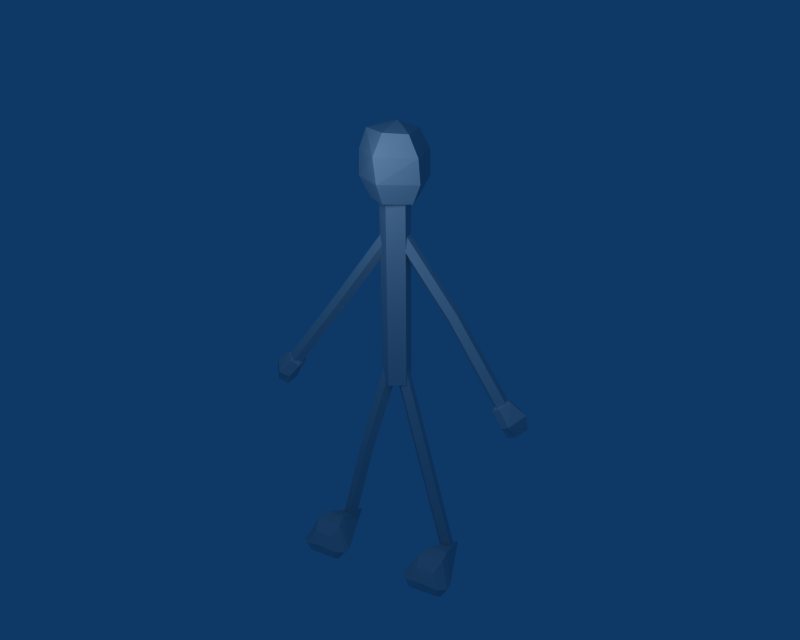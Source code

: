 # Source: palitoAnimado.blend  (saved by Blender 2.49.2; exported with 4.5.12 LTS)
import bpy
from mathutils import Matrix  # noqa: F401  (used for matrix-valued properties, if any)

bpy.ops.wm.read_factory_settings(use_empty=True)
scene = bpy.context.scene
scene.name = 'Scene'

# ---- collections
col_collection_1 = bpy.data.collections.new('Collection 1'); scene.collection.children.link(col_collection_1)

# ---- materials (node trees are filled in below, after node groups)
mat_material = bpy.data.materials.new('Material')
mat_material.alpha_threshold = 0.0
mat_material.roughness = 0.5
mat_material.line_color = (0.0, 0.0, 0.0, 1.0)

# ---- material node trees

# ---- world
world_world = bpy.data.worlds.new('World'); scene.world = world_world
world_world.color = (0.05656, 0.2208, 0.4)
world_world.use_sun_shadow = False
world_world.sun_shadow_jitter_overblur = 0.0
world_world.cycles.sampling_method = 'MANUAL'
world_world.cycles.sample_map_resolution = 256

# ---- cameras
cam_camera = bpy.data.cameras.new('Camera')
cam_camera.passepartout_alpha = 0.2
cam_camera.clip_end = 100.0
cam_camera.lens = 35.0
cam_camera.ortho_scale = 7.314
cam_camera.show_passepartout = False
cam_camera.show_safe_areas = True
cam_camera.dof.focus_distance = 0.0
cam_camera.dof.aperture_fstop = 128.0

# ---- lights
light_spot = bpy.data.lights.new('Spot', 'POINT')
light_spot.transmission_factor = 0.0
light_spot.cutoff_distance = 30.0
light_spot.energy = 100.0
light_spot.shadow_buffer_clip_start = 1.001
light_spot.shadow_soft_size = 1.0
light_spot.shadow_maximum_resolution = 0.006
light_spot.use_absolute_resolution = True
light_spot.cycles.use_multiple_importance_sampling = False

# ---- meshes
me_cone = bpy.data.meshes.new('Cone')
me_cone.from_pydata([(-0.1488, -0.1526, -0.3051), (0.1149, -0.4418, -0.133), (0.1145, -0.4381, 0.1342), (-0.1496, -0.1454, 0.3657), (-0.1654, 0.001554, 0.2536), (-0.165, -0.002085, -0.2147), (0.8411, -0.004782, 0.006805), (-0.2472, -0.1633, -0.3051), (-0.08962, -0.4666, -0.1589), (-0.09002, -0.463, 0.1849), (-0.248, -0.156, 0.3522), (-0.2638, -0.009079, 0.2536), (-0.2635, -0.01272, -0.2147), (-0.3583, -0.2143, -0.2086), (-0.2659, -0.3859, -0.1043), (-0.2658, -0.3869, 0.1423), (-0.3581, -0.2163, 0.267), (-0.3552, -0.09, 0.2112), (-0.3475, -0.08815, -0.1602), (-0.3666, -0.2382, -0.004276), (0.5851, -1.528, 0.3125), (0.6035, -1.499, 0.425), (0.4987, -1.486, 0.4768), (0.4156, -1.506, 0.3962), (0.469, -1.532, 0.2946), (0.5851, -0.07337, -0.05512), (0.6035, -0.04492, 0.05745), (0.4987, -0.03184, 0.1092), (0.4156, -0.05221, 0.0286), (0.469, -0.07788, -0.07295), (0.5144, -0.05605, 0.01344), (0.606, -2.946, 0.7909), (0.5876, -2.974, 0.6783), (0.4715, -2.979, 0.6605), (0.4182, -2.953, 0.7621), (0.5013, -2.933, 0.8426), (0.5169, -2.957, 0.7469), (0.6702, -2.712, 0.6743), (0.4392, -2.717, 0.6305), (0.3262, -2.718, 0.8366), (0.4873, -2.714, 1.008), (0.6999, -2.711, 0.9075), (0.7022, -5.171, 0.6823), (0.4712, -5.176, 0.6385), (0.3582, -5.177, 0.8446), (0.5193, -5.173, 1.016), (0.7319, -5.169, 0.9155), (0.5245, -2.715, 0.8113), (0.5566, -5.173, 0.8194), (0.5609, -4.708, 0.7198), (0.5496, -4.65, 0.8007), (0.463, -4.697, 0.7368), (0.5117, -4.759, 0.6495), (0.6284, -4.75, 0.6594), (0.6518, -4.683, 0.7528), (0.4955, -3.756, 0.091), (0.4113, -3.808, 0.02778), (0.463, -3.867, -0.06), (0.579, -3.851, -0.05104), (0.5991, -3.782, 0.04228), (0.4827, -2.788, -0.6733), (0.4626, -2.857, -0.7666), (0.3466, -2.873, -0.7756), (0.295, -2.814, -0.6878), (0.3791, -2.762, -0.6246), (0.3932, -2.819, -0.7056), (0.3829, -2.425, -0.9148), (0.5437, -2.447, -0.9496), (0.6041, -2.681, -0.8797), (0.5283, -2.846, -0.7439), (0.3819, -2.871, -0.658), (0.3791, -2.902, -0.8207), (0.3843, -2.761, -1.023), (0.3932, -2.572, -1.057), (0.2616, -2.5, -0.9528), (0.1853, -2.659, -0.8756), (0.2709, -2.83, -0.7165), (0.3097, -2.757, -0.6159), (0.2537, -2.574, -0.7676), (0.3005, -2.426, -0.8311), (0.506, -2.437, -0.8165), (0.5444, -2.59, -0.7536), (0.4921, -2.767, -0.6174), (0.6406, -6.108, 0.8162), (0.4, -6.012, 0.5514), (0.3888, -5.755, 0.4269), (0.4305, -5.437, 0.4234), (0.4788, -5.177, 0.5446), (0.5767, -5.077, 0.8314), (0.8214, -5.158, 0.6429), (0.9849, -5.405, 0.5606), (0.9698, -5.723, 0.5559), (0.8401, -5.992, 0.6306), (0.886, -5.996, 0.9874), (1.025, -5.73, 1.027), (1.006, -5.412, 1.032), (0.8343, -5.162, 0.9996), (0.4996, -5.185, 1.122), (0.4642, -5.448, 1.255), (0.4839, -5.767, 1.25), (0.5, -6.019, 1.157), (0.2803, -6.028, 0.8284), (0.1249, -5.782, 0.8709), (0.1416, -5.464, 0.8434), (0.2799, -5.194, 0.8406), (0.4959, -2.682, 2.227), (0.5482, -2.505, 2.363), (0.5098, -2.352, 2.426), (0.3043, -2.341, 2.44), (0.2575, -2.489, 2.377), (0.3135, -2.672, 2.225), (0.2747, -2.745, 2.326), (0.1891, -2.574, 2.485), (0.2654, -2.415, 2.562), (0.397, -2.486, 2.666), (0.3881, -2.676, 2.632), (0.3829, -2.817, 2.43), (0.3857, -2.785, 2.267), (0.5321, -2.76, 2.353), (0.6079, -2.596, 2.489), (0.5475, -2.362, 2.559), (0.3867, -2.34, 2.524), (0.3932, -2.719, 2.341), (0.4955, -3.656, 1.545), (0.4113, -3.708, 1.608), (0.463, -3.767, 1.696), (0.579, -3.751, 1.687), (0.5991, -3.682, 1.594), (0.3791, -2.662, 2.26), (0.295, -2.714, 2.324), (0.3466, -2.773, 2.411), (0.4626, -2.757, 2.402), (0.4827, -2.688, 2.309), (0.6518, -4.683, 0.8831), (0.6284, -4.75, 0.9765), (0.5117, -4.759, 0.9864), (0.463, -4.697, 0.8991), (0.5496, -4.65, 0.8352), (0.5609, -4.708, 0.916), (0.4897, -2.842, 0.7929), (0.4066, -2.862, 0.8735), (0.46, -2.888, 0.975), (0.5761, -2.884, 0.9572), (0.5945, -2.855, 0.8446), (0.4461, -1.536, 1.163), (0.363, -1.556, 1.243), (0.4163, -1.582, 1.345), (0.5324, -1.577, 1.327), (0.5508, -1.549, 1.215), (0.4617, -0.1057, 1.626), (0.4163, -0.1275, 1.713), (0.363, -0.1019, 1.611), (0.4461, -0.08149, 1.53), (0.5508, -0.09457, 1.582), (0.5324, -0.123, 1.695), (-0.3666, -0.2382, 1.64), (-0.3475, -0.08815, 1.796), (-0.3552, -0.09, 1.425), (-0.3581, -0.2163, 1.369), (-0.2658, -0.3869, 1.494), (-0.2659, -0.3859, 1.74), (-0.3583, -0.2143, 1.844), (-0.2635, -0.01272, 1.851), (-0.2638, -0.00908, 1.382), (-0.248, -0.156, 1.284), (-0.09002, -0.463, 1.451), (-0.08962, -0.4666, 1.795), (-0.2472, -0.1633, 1.941), (0.8411, -0.004782, 1.629), (-0.165, -0.002085, 1.851), (-0.1654, 0.001554, 1.382), (-0.1496, -0.1454, 1.27), (0.1145, -0.4381, 1.502), (0.1149, -0.4418, 1.769), (-0.1488, -0.1526, 1.941), (0.5058, -2.862, 0.8835)], [], [(1, 0, 6), (6, 2, 1), (6, 3, 2), (6, 4, 3), (6, 5, 4), (6, 0, 5), (13, 14, 19), (13, 19, 18), (17, 18, 19), (16, 17, 19), (15, 16, 19), (14, 15, 19), (30, 26, 25), (30, 27, 26), (30, 28, 27), (30, 29, 28), (30, 25, 29), (36, 32, 31), (36, 33, 32), (36, 34, 33), (36, 35, 34), (36, 31, 35), (22, 35, 31), (22, 31, 21), (23, 34, 35), (23, 35, 22), (24, 33, 34), (24, 34, 23), (20, 32, 24), (32, 33, 24), (21, 31, 32), (21, 32, 20), (24, 29, 25), (24, 25, 20), (23, 28, 29), (23, 29, 24), (22, 27, 28), (22, 28, 23), (21, 26, 27), (21, 27, 22), (20, 25, 26), (20, 26, 21), (12, 7, 18), (7, 13, 18), (11, 12, 18), (11, 18, 17), (10, 11, 17), (10, 17, 16), (9, 10, 15), (10, 16, 15), (8, 9, 14), (9, 15, 14), (7, 8, 14), (7, 14, 13), (5, 0, 7), (5, 7, 12), (4, 5, 12), (4, 12, 11), (3, 4, 10), (4, 11, 10), (2, 3, 9), (3, 10, 9), (1, 2, 8), (2, 9, 8), (0, 1, 8), (0, 8, 7), (47, 37, 38), (48, 43, 42), (47, 38, 39), (48, 44, 43), (47, 39, 40), (48, 45, 44), (47, 40, 41), (48, 46, 45), (47, 41, 37), (48, 42, 46), (59, 53, 58), (59, 54, 53), (53, 52, 57), (58, 53, 57), (57, 51, 56), (57, 52, 51), (56, 50, 55), (56, 51, 50), (55, 54, 59), (55, 50, 54), (49, 54, 50), (49, 50, 51), (49, 51, 52), (49, 52, 53), (49, 53, 54), (41, 46, 37), (46, 42, 37), (40, 45, 41), (45, 46, 41), (39, 44, 45), (39, 45, 40), (38, 43, 44), (38, 44, 39), (37, 42, 38), (42, 43, 38), (65, 60, 61), (65, 61, 62), (65, 62, 63), (65, 63, 64), (65, 64, 60), (64, 55, 59), (64, 59, 60), (63, 56, 55), (63, 55, 64), (62, 57, 56), (62, 56, 63), (61, 58, 62), (58, 57, 62), (60, 59, 58), (60, 58, 61), (70, 71, 69), (67, 73, 66), (73, 74, 66), (70, 76, 71), (70, 77, 76), (74, 79, 66), (79, 80, 66), (70, 82, 77), (70, 69, 82), (80, 67, 66), (88, 89, 87), (84, 92, 83), (92, 93, 83), (88, 96, 89), (88, 97, 96), (93, 100, 83), (100, 101, 83), (88, 104, 97), (88, 87, 104), (101, 84, 83), (81, 68, 67), (81, 67, 80), (82, 69, 81), (69, 68, 81), (77, 82, 81), (77, 81, 78), (78, 81, 80), (78, 80, 79), (75, 78, 74), (78, 79, 74), (76, 77, 78), (76, 78, 75), (71, 76, 75), (71, 75, 72), (72, 75, 73), (75, 74, 73), (68, 72, 73), (68, 73, 67), (69, 71, 68), (71, 72, 68), (102, 85, 84), (102, 84, 101), (103, 86, 85), (103, 85, 102), (104, 87, 86), (104, 86, 103), (97, 104, 103), (97, 103, 98), (98, 103, 102), (98, 102, 99), (99, 102, 100), (102, 101, 100), (94, 99, 100), (94, 100, 93), (95, 98, 99), (95, 99, 94), (96, 97, 95), (97, 98, 95), (89, 96, 95), (89, 95, 90), (90, 95, 91), (95, 94, 91), (91, 94, 92), (94, 93, 92), (85, 91, 84), (91, 92, 84), (86, 90, 85), (90, 91, 85), (87, 89, 90), (87, 90, 86), (116, 115, 119), (118, 116, 119), (119, 114, 120), (119, 115, 114), (112, 113, 114), (115, 112, 114), (116, 112, 115), (116, 111, 112), (111, 109, 112), (111, 110, 109), (109, 108, 113), (112, 109, 113), (109, 107, 108), (109, 106, 107), (110, 106, 109), (110, 105, 106), (118, 119, 106), (105, 118, 106), (106, 120, 107), (106, 119, 120), (107, 120, 121), (117, 118, 105), (117, 105, 110), (108, 107, 121), (113, 108, 121), (117, 110, 111), (117, 111, 116), (114, 113, 121), (120, 114, 121), (117, 116, 118), (132, 126, 131), (132, 127, 126), (126, 125, 130), (131, 126, 130), (130, 124, 129), (130, 125, 124), (129, 123, 128), (129, 124, 123), (128, 127, 132), (128, 123, 127), (122, 128, 132), (122, 129, 128), (122, 130, 129), (122, 131, 130), (122, 132, 131), (138, 134, 133), (138, 135, 134), (138, 136, 135), (138, 137, 136), (138, 133, 137), (123, 137, 133), (123, 133, 127), (124, 136, 137), (124, 137, 123), (125, 135, 136), (125, 136, 124), (126, 134, 125), (134, 135, 125), (127, 133, 134), (127, 134, 126), (174, 166, 167), (174, 173, 166), (172, 165, 166), (173, 172, 166), (171, 164, 165), (172, 171, 165), (170, 163, 164), (171, 170, 164), (170, 162, 163), (170, 169, 162), (169, 167, 162), (169, 174, 167), (167, 160, 161), (167, 166, 160), (165, 159, 160), (166, 165, 160), (164, 158, 159), (165, 164, 159), (164, 157, 158), (164, 163, 157), (163, 156, 157), (163, 162, 156), (167, 161, 156), (162, 167, 156), (147, 153, 148), (147, 154, 153), (148, 152, 144), (148, 153, 152), (144, 151, 145), (144, 152, 151), (145, 150, 146), (145, 151, 150), (146, 154, 147), (146, 150, 154), (148, 142, 147), (148, 143, 142), (142, 141, 146), (147, 142, 146), (146, 140, 145), (146, 141, 140), (145, 139, 144), (145, 140, 139), (144, 143, 148), (144, 139, 143), (149, 154, 150), (149, 150, 151), (149, 151, 152), (149, 152, 153), (149, 153, 154), (160, 159, 155), (159, 158, 155), (158, 157, 155), (157, 156, 155), (161, 155, 156), (161, 160, 155), (168, 174, 169), (168, 169, 170), (168, 170, 171), (168, 171, 172), (168, 172, 173), (173, 174, 168), (140, 141, 175), (139, 140, 175), (139, 175, 143), (142, 143, 175), (141, 142, 175)])
_uv = me_cone.uv_layers.new(name='UVTex')
_uv.uv.foreach_set('vector', [0.1926, 0.3868, 0.1869, 0.3805, 0.2073, 0.3855, 0.2073, 0.3855, 0.1934, 0.3908, 0.1926, 0.3868, 0.2073, 0.3855, 0.1912, 0.3995, 0.1934, 0.3908, 0.1936, 0.3545, 0.1787, 0.3542, 0.1777, 0.3514, 0.1936, 0.3545, 0.1799, 0.3601, 0.1787, 0.3542, 0.1936, 0.3545, 0.1801, 0.3628, 0.1799, 0.3601, 0.1823, 0.385, 0.1863, 0.3883, 0.1823, 0.3908, 0.1757, 0.3617, 0.174, 0.3586, 0.177, 0.36, 0.1759, 0.3552, 0.177, 0.36, 0.174, 0.3586, 0.174, 0.3541, 0.1759, 0.3552, 0.174, 0.3586, 0.1873, 0.3926, 0.1854, 0.3974, 0.1823, 0.3908, 0.1863, 0.3883, 0.1873, 0.3926, 0.1823, 0.3908, 0.1803, 0.3997, 0.1822, 0.399, 0.1815, 0.4013, 0.1803, 0.3997, 0.1803, 0.3976, 0.1822, 0.399, 0.1803, 0.3997, 0.1783, 0.399, 0.1803, 0.3976, 0.1803, 0.3997, 0.179, 0.4013, 0.1783, 0.399, 0.1803, 0.3997, 0.1815, 0.4013, 0.179, 0.4013, 0.2543, 0.3394, 0.2543, 0.3373, 0.2563, 0.3388, 0.2543, 0.3394, 0.2523, 0.3388, 0.2543, 0.3373, 0.2543, 0.3394, 0.2531, 0.3411, 0.2523, 0.3388, 0.2543, 0.3394, 0.2555, 0.3411, 0.2531, 0.3411, 0.2543, 0.3394, 0.2563, 0.3388, 0.2555, 0.3411, 0.2369, 0.3918, 0.2077, 0.3918, 0.2079, 0.388, 0.2369, 0.3918, 0.2079, 0.388, 0.2371, 0.388, 0.2367, 0.3956, 0.2075, 0.3956, 0.2077, 0.3918, 0.2367, 0.3956, 0.2077, 0.3918, 0.2369, 0.3918, 0.2365, 0.3994, 0.2073, 0.3994, 0.2075, 0.3956, 0.2365, 0.3994, 0.2075, 0.3956, 0.2367, 0.3956, 0.2373, 0.3841, 0.2081, 0.3841, 0.2372, 0.3803, 0.2081, 0.3841, 0.2079, 0.3803, 0.2372, 0.3803, 0.2371, 0.388, 0.2079, 0.388, 0.2081, 0.3841, 0.2371, 0.388, 0.2081, 0.3841, 0.2373, 0.3841, 0.1773, 0.3609, 0.2073, 0.3609, 0.2071, 0.3648, 0.1773, 0.3609, 0.2071, 0.3648, 0.1771, 0.3648, 0.1765, 0.3765, 0.2065, 0.3765, 0.2062, 0.3805, 0.1765, 0.3765, 0.2062, 0.3805, 0.1763, 0.3805, 0.1767, 0.3726, 0.2067, 0.3726, 0.2065, 0.3765, 0.1767, 0.3726, 0.2065, 0.3765, 0.1765, 0.3765, 0.1769, 0.3687, 0.2069, 0.3687, 0.2067, 0.3726, 0.1769, 0.3687, 0.2067, 0.3726, 0.1767, 0.3726, 0.1771, 0.3648, 0.2071, 0.3648, 0.2069, 0.3687, 0.1771, 0.3648, 0.2069, 0.3687, 0.1769, 0.3687, 0.1786, 0.3601, 0.1783, 0.3628, 0.177, 0.36, 0.1783, 0.3628, 0.1757, 0.3617, 0.177, 0.36, 0.1774, 0.3546, 0.1786, 0.3601, 0.177, 0.36, 0.1774, 0.3546, 0.177, 0.36, 0.1759, 0.3552, 0.1761, 0.3522, 0.1774, 0.3546, 0.1759, 0.3552, 0.1761, 0.3522, 0.1759, 0.3552, 0.174, 0.3541, 0.1904, 0.392, 0.1887, 0.3997, 0.1873, 0.3926, 0.1887, 0.3997, 0.1854, 0.3974, 0.1873, 0.3926, 0.1896, 0.3873, 0.1904, 0.392, 0.1863, 0.3883, 0.1904, 0.392, 0.1873, 0.3926, 0.1863, 0.3883, 0.1844, 0.3813, 0.1896, 0.3873, 0.1863, 0.3883, 0.1844, 0.3813, 0.1863, 0.3883, 0.1823, 0.385, 0.1799, 0.3601, 0.1801, 0.3628, 0.1783, 0.3628, 0.1799, 0.3601, 0.1783, 0.3628, 0.1786, 0.3601, 0.1787, 0.3542, 0.1799, 0.3601, 0.1786, 0.3601, 0.1787, 0.3542, 0.1786, 0.3601, 0.1774, 0.3546, 0.1777, 0.3514, 0.1787, 0.3542, 0.1761, 0.3522, 0.1787, 0.3542, 0.1774, 0.3546, 0.1761, 0.3522, 0.1934, 0.3908, 0.1912, 0.3995, 0.1904, 0.392, 0.1912, 0.3995, 0.1887, 0.3997, 0.1904, 0.392, 0.1926, 0.3868, 0.1934, 0.3908, 0.1896, 0.3873, 0.1934, 0.3908, 0.1904, 0.392, 0.1896, 0.3873, 0.1869, 0.3805, 0.1926, 0.3868, 0.1896, 0.3873, 0.1869, 0.3805, 0.1896, 0.3873, 0.1844, 0.3813, 0.2738, 0.3562, 0.2725, 0.3522, 0.2772, 0.3538, 0.273, 0.3466, 0.2696, 0.3441, 0.2743, 0.3426, 0.2738, 0.3562, 0.2772, 0.3538, 0.2772, 0.3587, 0.273, 0.3466, 0.2696, 0.3491, 0.2696, 0.3441, 0.2738, 0.3562, 0.2772, 0.3587, 0.2725, 0.3602, 0.273, 0.3466, 0.2743, 0.3506, 0.2696, 0.3491, 0.2738, 0.3562, 0.2725, 0.3602, 0.2696, 0.3562, 0.273, 0.3466, 0.2772, 0.3466, 0.2743, 0.3506, 0.2738, 0.3562, 0.2696, 0.3562, 0.2725, 0.3522, 0.273, 0.3466, 0.2743, 0.3426, 0.2772, 0.3466, 0.2071, 0.4215, 0.184, 0.4184, 0.2073, 0.4184, 0.2071, 0.4215, 0.1838, 0.4215, 0.184, 0.4184, 0.184, 0.4184, 0.184, 0.4154, 0.2072, 0.4154, 0.2073, 0.4184, 0.184, 0.4184, 0.2072, 0.4154, 0.2069, 0.4306, 0.1838, 0.4275, 0.2068, 0.4275, 0.2069, 0.4306, 0.1838, 0.4306, 0.1838, 0.4275, 0.2068, 0.4275, 0.1837, 0.4245, 0.2069, 0.4245, 0.2068, 0.4275, 0.1838, 0.4275, 0.1837, 0.4245, 0.2069, 0.4245, 0.1838, 0.4215, 0.2071, 0.4215, 0.2069, 0.4245, 0.1837, 0.4245, 0.1838, 0.4215, 0.2583, 0.3394, 0.2603, 0.3388, 0.2595, 0.3411, 0.2583, 0.3394, 0.2595, 0.3411, 0.2571, 0.3411, 0.2583, 0.3394, 0.2571, 0.3411, 0.2563, 0.3388, 0.2583, 0.3394, 0.2563, 0.3388, 0.2583, 0.3373, 0.2583, 0.3394, 0.2583, 0.3373, 0.2603, 0.3388, 0.2246, 0.3483, 0.1767, 0.3483, 0.2244, 0.3421, 0.1767, 0.3483, 0.1765, 0.3421, 0.2244, 0.3421, 0.2248, 0.3546, 0.1769, 0.3546, 0.2246, 0.3483, 0.1769, 0.3546, 0.1767, 0.3483, 0.2246, 0.3483, 0.2245, 0.3609, 0.1766, 0.3609, 0.1769, 0.3546, 0.2245, 0.3609, 0.1769, 0.3546, 0.2248, 0.3546, 0.2242, 0.3358, 0.1763, 0.3358, 0.1765, 0.3295, 0.2242, 0.3358, 0.1765, 0.3295, 0.2244, 0.3295, 0.2244, 0.3421, 0.1765, 0.3421, 0.2242, 0.3358, 0.1765, 0.3421, 0.1763, 0.3358, 0.2242, 0.3358, 0.2115, 0.3374, 0.2127, 0.3358, 0.2134, 0.3381, 0.2115, 0.3374, 0.2134, 0.3381, 0.2115, 0.3395, 0.2115, 0.3374, 0.2115, 0.3395, 0.2096, 0.3381, 0.2115, 0.3374, 0.2096, 0.3381, 0.2103, 0.3358, 0.2115, 0.3374, 0.2103, 0.3358, 0.2127, 0.3358, 0.2633, 0.3428, 0.2633, 0.367, 0.2601, 0.367, 0.2633, 0.3428, 0.2601, 0.367, 0.2601, 0.3428, 0.2665, 0.3429, 0.2665, 0.3671, 0.2633, 0.367, 0.2665, 0.3429, 0.2633, 0.367, 0.2633, 0.3428, 0.2696, 0.343, 0.2696, 0.3672, 0.2665, 0.3671, 0.2696, 0.343, 0.2665, 0.3671, 0.2665, 0.3429, 0.2569, 0.3426, 0.2569, 0.3668, 0.2537, 0.3427, 0.2569, 0.3668, 0.2537, 0.3669, 0.2537, 0.3427, 0.2601, 0.3428, 0.2601, 0.367, 0.2569, 0.3668, 0.2601, 0.3428, 0.2569, 0.3668, 0.2569, 0.3426, 0.2498, 0.3402, 0.2488, 0.3373, 0.2523, 0.3384, 0.1822, 0.3834, 0.1786, 0.3864, 0.1791, 0.3822, 0.1786, 0.3864, 0.1763, 0.3833, 0.1791, 0.3822, 0.2498, 0.3402, 0.2473, 0.3404, 0.2488, 0.3373, 0.2498, 0.3402, 0.2488, 0.3427, 0.2473, 0.3404, 0.1763, 0.3833, 0.1775, 0.3805, 0.1791, 0.3822, 0.1775, 0.3805, 0.1817, 0.3805, 0.1791, 0.3822, 0.2498, 0.3402, 0.2523, 0.3416, 0.2488, 0.3427, 0.2498, 0.3402, 0.2523, 0.3384, 0.2523, 0.3416, 0.1817, 0.3805, 0.1822, 0.3834, 0.1791, 0.3822, 0.2537, 0.3585, 0.249, 0.3549, 0.2537, 0.3506, 0.237, 0.3434, 0.239, 0.3519, 0.2331, 0.3522, 0.239, 0.3519, 0.2379, 0.3562, 0.2331, 0.3522, 0.2537, 0.3585, 0.2479, 0.359, 0.249, 0.3549, 0.2537, 0.3585, 0.2496, 0.3652, 0.2479, 0.359, 0.2379, 0.3562, 0.2325, 0.3619, 0.2331, 0.3522, 0.3162, 0.4118, 0.3461, 0.4048, 0.3438, 0.4338, 0.3465, 0.3238, 0.3472, 0.3481, 0.3209, 0.3385, 0.3465, 0.3238, 0.3716, 0.3375, 0.3472, 0.3481, 0.3461, 0.4048, 0.3697, 0.4109, 0.3438, 0.4338, 0.2782, 0.3634, 0.2762, 0.3634, 0.2769, 0.3602, 0.2782, 0.3634, 0.2769, 0.3602, 0.2787, 0.361, 0.2784, 0.3665, 0.2762, 0.3663, 0.2782, 0.3634, 0.2762, 0.3663, 0.2762, 0.3634, 0.2782, 0.3634, 0.2811, 0.3668, 0.2784, 0.3665, 0.2782, 0.3634, 0.2811, 0.3668, 0.2782, 0.3634, 0.2823, 0.3634, 0.2823, 0.3634, 0.2782, 0.3634, 0.2787, 0.361, 0.2823, 0.3634, 0.2787, 0.361, 0.2818, 0.361, 0.2845, 0.3638, 0.2823, 0.3634, 0.284, 0.3611, 0.2823, 0.3634, 0.2818, 0.361, 0.284, 0.3611, 0.283, 0.3672, 0.2811, 0.3668, 0.2823, 0.3634, 0.283, 0.3672, 0.2823, 0.3634, 0.2845, 0.3638, 0.2735, 0.3667, 0.2708, 0.3672, 0.2696, 0.3634, 0.2735, 0.3667, 0.2696, 0.3634, 0.2733, 0.3633, 0.2733, 0.3633, 0.2696, 0.3634, 0.2734, 0.3606, 0.2696, 0.3634, 0.2705, 0.3604, 0.2734, 0.3606, 0.2762, 0.3634, 0.2733, 0.3633, 0.2734, 0.3606, 0.2762, 0.3634, 0.2734, 0.3606, 0.2769, 0.3602, 0.2762, 0.3663, 0.2735, 0.3667, 0.2762, 0.3634, 0.2735, 0.3667, 0.2733, 0.3633, 0.2762, 0.3634, 0.3446, 0.3867, 0.383, 0.3885, 0.3697, 0.4109, 0.3446, 0.3867, 0.3697, 0.4109, 0.3461, 0.4048, 0.3469, 0.3674, 0.3841, 0.3598, 0.383, 0.3885, 0.3469, 0.3674, 0.383, 0.3885, 0.3446, 0.3867, 0.3472, 0.3481, 0.3716, 0.3375, 0.3841, 0.3598, 0.3472, 0.3481, 0.3841, 0.3598, 0.3469, 0.3674, 0.3209, 0.3385, 0.3472, 0.3481, 0.3469, 0.3674, 0.3209, 0.3385, 0.3469, 0.3674, 0.3086, 0.3618, 0.3086, 0.3618, 0.3469, 0.3674, 0.3446, 0.3867, 0.3086, 0.3618, 0.3446, 0.3867, 0.3077, 0.3897, 0.3077, 0.3897, 0.3446, 0.3867, 0.3162, 0.4118, 0.3446, 0.3867, 0.3461, 0.4048, 0.3162, 0.4118, 0.2412, 0.3572, 0.2371, 0.3657, 0.2325, 0.3619, 0.2412, 0.3572, 0.2325, 0.3619, 0.2379, 0.3562, 0.2445, 0.3582, 0.2436, 0.3672, 0.2371, 0.3657, 0.2445, 0.3582, 0.2371, 0.3657, 0.2412, 0.3572, 0.2479, 0.359, 0.2496, 0.3652, 0.2445, 0.3582, 0.2496, 0.3652, 0.2436, 0.3672, 0.2445, 0.3582, 0.249, 0.3549, 0.2479, 0.359, 0.2445, 0.3582, 0.249, 0.3549, 0.2445, 0.3582, 0.2458, 0.3536, 0.2458, 0.3536, 0.2445, 0.3582, 0.2426, 0.3527, 0.2445, 0.3582, 0.2412, 0.3572, 0.2426, 0.3527, 0.2426, 0.3527, 0.2412, 0.3572, 0.239, 0.3519, 0.2412, 0.3572, 0.2379, 0.3562, 0.239, 0.3519, 0.2435, 0.3427, 0.2426, 0.3527, 0.237, 0.3434, 0.2426, 0.3527, 0.239, 0.3519, 0.237, 0.3434, 0.2496, 0.3458, 0.2458, 0.3536, 0.2435, 0.3427, 0.2458, 0.3536, 0.2426, 0.3527, 0.2435, 0.3427, 0.2537, 0.3506, 0.249, 0.3549, 0.2458, 0.3536, 0.2537, 0.3506, 0.2458, 0.3536, 0.2496, 0.3458, 0.2363, 0.3422, 0.2361, 0.3388, 0.239, 0.3389, 0.239, 0.3418, 0.2363, 0.3422, 0.239, 0.3389, 0.239, 0.3389, 0.2362, 0.3361, 0.2397, 0.3356, 0.239, 0.3389, 0.2361, 0.3388, 0.2362, 0.3361, 0.2325, 0.3389, 0.2333, 0.3359, 0.2362, 0.3361, 0.2361, 0.3388, 0.2325, 0.3389, 0.2362, 0.3361, 0.2363, 0.3422, 0.2325, 0.3389, 0.2361, 0.3388, 0.2363, 0.3422, 0.2337, 0.3427, 0.2325, 0.3389, 0.2458, 0.3427, 0.2451, 0.3389, 0.2473, 0.3393, 0.2458, 0.3427, 0.2439, 0.3423, 0.2451, 0.3389, 0.2451, 0.3389, 0.2446, 0.3365, 0.2468, 0.3365, 0.2473, 0.3393, 0.2451, 0.3389, 0.2468, 0.3365, 0.2451, 0.3389, 0.2416, 0.3365, 0.2446, 0.3365, 0.2451, 0.3389, 0.2411, 0.3388, 0.2416, 0.3365, 0.2439, 0.3423, 0.2411, 0.3388, 0.2451, 0.3389, 0.2439, 0.3423, 0.2413, 0.342, 0.2411, 0.3388, 0.239, 0.3418, 0.239, 0.3389, 0.2411, 0.3388, 0.2413, 0.342, 0.239, 0.3418, 0.2411, 0.3388, 0.2411, 0.3388, 0.2397, 0.3356, 0.2416, 0.3365, 0.2411, 0.3388, 0.239, 0.3389, 0.2397, 0.3356, 0.1817, 0.3864, 0.1822, 0.3893, 0.1791, 0.3881, 0.1797, 0.3952, 0.1822, 0.3933, 0.1822, 0.3965, 0.1797, 0.3952, 0.1822, 0.3965, 0.1787, 0.3976, 0.1775, 0.3864, 0.1817, 0.3864, 0.1791, 0.3881, 0.1763, 0.3892, 0.1775, 0.3864, 0.1791, 0.3881, 0.1797, 0.3952, 0.1787, 0.3976, 0.1772, 0.3953, 0.1797, 0.3952, 0.1772, 0.3953, 0.1787, 0.3923, 0.1786, 0.3923, 0.1763, 0.3892, 0.1791, 0.3881, 0.1822, 0.3893, 0.1786, 0.3923, 0.1791, 0.3881, 0.1797, 0.3952, 0.1787, 0.3923, 0.1822, 0.3933, 0.1931, 0.344, 0.1743, 0.3415, 0.1932, 0.3415, 0.1931, 0.344, 0.1742, 0.344, 0.1743, 0.3415, 0.1743, 0.3415, 0.1743, 0.339, 0.1931, 0.339, 0.1932, 0.3415, 0.1743, 0.3415, 0.1931, 0.339, 0.1929, 0.3514, 0.1742, 0.3489, 0.193, 0.3489, 0.1929, 0.3514, 0.174, 0.3514, 0.1742, 0.3489, 0.193, 0.3489, 0.1742, 0.3465, 0.193, 0.3465, 0.193, 0.3489, 0.1742, 0.3489, 0.1742, 0.3465, 0.193, 0.3465, 0.1742, 0.344, 0.1931, 0.344, 0.193, 0.3465, 0.1742, 0.3465, 0.1742, 0.344, 0.1803, 0.4034, 0.1803, 0.4013, 0.1822, 0.4028, 0.1803, 0.4034, 0.1783, 0.4028, 0.1803, 0.4013, 0.1803, 0.4034, 0.179, 0.4051, 0.1783, 0.4028, 0.1803, 0.4034, 0.1815, 0.4051, 0.179, 0.4051, 0.1803, 0.4034, 0.1822, 0.4028, 0.1815, 0.4051, 0.2154, 0.3378, 0.2173, 0.3372, 0.2166, 0.3395, 0.2154, 0.3378, 0.2154, 0.3358, 0.2173, 0.3372, 0.2154, 0.3378, 0.2134, 0.3372, 0.2154, 0.3358, 0.2154, 0.3378, 0.2142, 0.3395, 0.2134, 0.3372, 0.2154, 0.3378, 0.2166, 0.3395, 0.2142, 0.3395, 0.207, 0.4091, 0.183, 0.4091, 0.1831, 0.406, 0.207, 0.4091, 0.1831, 0.406, 0.2072, 0.406, 0.2069, 0.4122, 0.183, 0.4122, 0.183, 0.4091, 0.2069, 0.4122, 0.183, 0.4091, 0.207, 0.4091, 0.2068, 0.4154, 0.1829, 0.4154, 0.183, 0.4122, 0.2068, 0.4154, 0.183, 0.4122, 0.2069, 0.4122, 0.2073, 0.4028, 0.1832, 0.4028, 0.2071, 0.3997, 0.1832, 0.4028, 0.1832, 0.3997, 0.2071, 0.3997, 0.2072, 0.406, 0.1831, 0.406, 0.1832, 0.4028, 0.2072, 0.406, 0.1832, 0.4028, 0.2073, 0.4028, 0.2056, 0.3549, 0.2082, 0.3616, 0.2032, 0.3557, 0.2056, 0.3549, 0.2112, 0.3611, 0.2082, 0.3616, 0.212, 0.365, 0.2091, 0.3663, 0.2082, 0.3616, 0.2112, 0.3611, 0.212, 0.365, 0.2082, 0.3616, 0.2098, 0.3736, 0.2074, 0.3738, 0.2091, 0.3663, 0.212, 0.365, 0.2098, 0.3736, 0.2091, 0.3663, 0.2076, 0.344, 0.206, 0.3446, 0.2044, 0.3415, 0.2064, 0.3406, 0.2076, 0.344, 0.2044, 0.3415, 0.2076, 0.344, 0.2075, 0.3515, 0.206, 0.3446, 0.2076, 0.344, 0.2091, 0.3515, 0.2075, 0.3515, 0.2091, 0.3515, 0.2072, 0.3549, 0.2075, 0.3515, 0.2091, 0.3515, 0.2093, 0.3548, 0.2072, 0.3549, 0.2032, 0.3557, 0.205, 0.3626, 0.2011, 0.3594, 0.2032, 0.3557, 0.2082, 0.3616, 0.205, 0.3626, 0.2091, 0.3663, 0.206, 0.3668, 0.205, 0.3626, 0.2082, 0.3616, 0.2091, 0.3663, 0.205, 0.3626, 0.2074, 0.3738, 0.2042, 0.3716, 0.206, 0.3668, 0.2091, 0.3663, 0.2074, 0.3738, 0.206, 0.3668, 0.2044, 0.3415, 0.2041, 0.3453, 0.2018, 0.3439, 0.2044, 0.3415, 0.206, 0.3446, 0.2041, 0.3453, 0.206, 0.3446, 0.2055, 0.3514, 0.2041, 0.3453, 0.206, 0.3446, 0.2075, 0.3515, 0.2055, 0.3514, 0.2072, 0.3549, 0.2039, 0.3535, 0.2055, 0.3514, 0.2075, 0.3515, 0.2072, 0.3549, 0.2055, 0.3514, 0.2081, 0.3648, 0.2376, 0.3687, 0.2079, 0.3687, 0.2081, 0.3648, 0.2378, 0.3648, 0.2376, 0.3687, 0.2079, 0.3687, 0.2374, 0.3725, 0.2077, 0.3725, 0.2079, 0.3687, 0.2376, 0.3687, 0.2374, 0.3725, 0.2077, 0.3725, 0.2372, 0.3764, 0.2075, 0.3764, 0.2077, 0.3725, 0.2374, 0.3725, 0.2372, 0.3764, 0.2075, 0.3764, 0.237, 0.3803, 0.2073, 0.3803, 0.2075, 0.3764, 0.2372, 0.3764, 0.237, 0.3803, 0.2083, 0.3609, 0.2378, 0.3648, 0.2081, 0.3648, 0.2083, 0.3609, 0.238, 0.3609, 0.2378, 0.3648, 0.2342, 0.4064, 0.2078, 0.4029, 0.2344, 0.4029, 0.2342, 0.4064, 0.2075, 0.4064, 0.2078, 0.4029, 0.2078, 0.4029, 0.2077, 0.3994, 0.2344, 0.3994, 0.2344, 0.4029, 0.2078, 0.4029, 0.2344, 0.3994, 0.2339, 0.4169, 0.2074, 0.4134, 0.2341, 0.4134, 0.2339, 0.4169, 0.2073, 0.4169, 0.2074, 0.4134, 0.2341, 0.4134, 0.2074, 0.4099, 0.2341, 0.4099, 0.2341, 0.4134, 0.2074, 0.4134, 0.2074, 0.4099, 0.2341, 0.4099, 0.2075, 0.4064, 0.2342, 0.4064, 0.2341, 0.4099, 0.2074, 0.4099, 0.2075, 0.4064, 0.2037, 0.3374, 0.2037, 0.3395, 0.2018, 0.338, 0.2037, 0.3374, 0.2018, 0.338, 0.2025, 0.3358, 0.2037, 0.3374, 0.2025, 0.3358, 0.2049, 0.3358, 0.2037, 0.3374, 0.2049, 0.3358, 0.2057, 0.338, 0.2037, 0.3374, 0.2057, 0.338, 0.2037, 0.3395, 0.205, 0.3626, 0.206, 0.3668, 0.2011, 0.3651, 0.206, 0.3668, 0.2042, 0.3716, 0.2011, 0.3651, 0.2018, 0.3439, 0.2041, 0.3453, 0.2018, 0.3496, 0.2041, 0.3453, 0.2055, 0.3514, 0.2018, 0.3496, 0.2039, 0.3535, 0.2018, 0.3496, 0.2055, 0.3514, 0.2011, 0.3594, 0.205, 0.3626, 0.2011, 0.3651, 0.2264, 0.3445, 0.2093, 0.3548, 0.2091, 0.3515, 0.2264, 0.3445, 0.2091, 0.3515, 0.2076, 0.344, 0.2264, 0.3445, 0.2076, 0.344, 0.2064, 0.3406, 0.2257, 0.3598, 0.2098, 0.3736, 0.212, 0.365, 0.2257, 0.3598, 0.212, 0.365, 0.2112, 0.3611, 0.2112, 0.3611, 0.2056, 0.3549, 0.2257, 0.3598, 0.2057, 0.338, 0.2064, 0.3358, 0.2076, 0.3375, 0.2076, 0.3395, 0.2057, 0.338, 0.2076, 0.3375, 0.2076, 0.3395, 0.2076, 0.3375, 0.2096, 0.338, 0.2088, 0.3358, 0.2096, 0.338, 0.2076, 0.3375, 0.2064, 0.3358, 0.2088, 0.3358, 0.2076, 0.3375])
me_cone.materials.append(mat_material)
me_cone.use_remesh_preserve_volume = False
me_cone.use_remesh_preserve_attributes = False
me_cone.use_mirror_vertex_groups = False
me_cone.update()
arm_armature = bpy.data.armatures.new('Armature')  # bones are not reproduced

# ---- objects
ob_armature = bpy.data.objects.new('Armature', arm_armature)
ob_cone = bpy.data.objects.new('Cone', me_cone)
ob_lamp = bpy.data.objects.new('Lamp', light_spot)
ob_camera = bpy.data.objects.new('Camera', cam_camera)

# ---- transforms, parenting, visibility, modifiers, constraints
ob_armature.location = (0.02509, -2.869, 0.009604)
ob_armature.rotation_euler = (-1.571, 1.571, 0.0)
ob_armature.lock_rotations_4d = False
ob_armature.empty_display_type = 'ARROWS'
ob_armature.lineart.crease_threshold = 0.0
ob_cone.parent = ob_armature
ob_cone.matrix_parent_inverse = Matrix(((1.0, 0.0, 0.0, -0.5477), (0.0, 1.0, 0.0, -0.7961), (0.0, 0.0, 1.0, -2.821), (0.0, 0.0, 0.0, 1.0)))
ob_cone.location = (0.003288, 0.0, 0.0)
ob_cone.rotation_euler = (-1.571, -0.0, 0.0)
ob_cone.lock_rotations_4d = False
ob_cone.empty_display_type = 'ARROWS'
ob_cone.lineart.crease_threshold = 0.0
_vg = ob_cone.vertex_groups.new(name='HIPS')
for _i, _w in zip([31, 32, 33, 34, 35, 36, 37, 38, 39, 40, 41, 47, 139, 140, 141, 142, 143, 150, 151, 154, 166, 172, 173], [1.0, 0.0, 0.0, 0.8643, 1.0, 0.2925, 1.0, 1.0, 1.0, 1.0, 1.0, 1.0, 0.2929, 0.3097, 0.749, 0.6122, 1.0, 0.0, 0.0, 0.0, 0.0, 0.0, 0.0]): _vg.add([_i], _w, 'REPLACE')
_vg = ob_cone.vertex_groups.new(name='tight.L')
for _i, _w in zip([31, 32, 33, 34, 35, 36, 37, 38, 39, 40, 41, 47, 139, 140, 141, 142, 143, 175], [1.0, 1.0, 1.0, 0.3111, 0.07342, 0.7064, 0.0007843, 0.01663, 0.02275, 0.0, 0.09914, 0.1607, 0.6565, 0.0, 0.0, 0.0, 0.3496, 0.462]): _vg.add([_i], _w, 'REPLACE')
_vg = ob_cone.vertex_groups.new(name='chin.L')
for _i, _w in zip([20, 21, 22, 23, 24, 25, 26, 29, 33, 37, 38, 139, 150, 152, 153, 154, 168], [0.9923, 0.9917, 0.9934, 0.9962, 0.9948, 0.1632, 0.2353, 0.01681, 0.0, 0.0, 0.0, 0.0, 0.0, 0.0, 0.0, 0.0, 0.0]): _vg.add([_i], _w, 'REPLACE')
_vg = ob_cone.vertex_groups.new(name='tight.R')
for _i, _w in zip([32, 33, 37, 38, 39, 40, 41, 47, 109, 113, 139, 140, 141, 142, 143, 150, 151, 154, 160, 165, 166, 169, 172, 173, 174, 175], [0.0, 0.0, 0.0, 0.0, 0.0, 0.1279, 0.0, 0.0, 0.0, 0.0, 0.1002, 1.0, 1.0, 1.0, 0.2846, 0.0, 0.0, 0.0, 0.005488, 0.0, 0.0, 0.0, 0.0, 0.0, 0.0, 0.5114]): _vg.add([_i], _w, 'REPLACE')
_vg = ob_cone.vertex_groups.new(name='chin.R')
for _i, _w in zip([6, 9, 40, 41, 140, 141, 142, 143, 144, 145, 146, 147, 148, 149, 150, 151, 152, 153, 154, 155, 156, 157, 158, 159, 160, 161, 162, 163, 164, 165, 166, 167, 169, 170, 171, 172, 173, 174, 175], [0.0, 0.0, 0.0, 0.0, 0.03556, 0.04855, 0.03424, 0.02251, 0.9695, 0.9679, 0.9318, 0.9255, 0.9409, 0.1503, 0.0, 0.0, 0.0, 0.3222, 0.0, 0.0, 0.0, 0.0, 0.0, 0.0, 0.0, 0.0, 0.0, 0.0, 0.0, 0.0, 0.0, 0.0, 0.0, 0.02367, 0.0, 0.0, 0.0, 0.0, 0.001098]): _vg.add([_i], _w, 'REPLACE')
_vg = ob_cone.vertex_groups.new(name='TORSO')
for _i, _w in zip([37, 38, 39, 42, 43, 44, 45, 46, 48, 49, 50, 51, 52, 53, 54, 86, 87, 88, 89, 90, 95, 96, 97, 98, 99, 103, 104, 124, 125, 133, 134, 135, 136, 137, 138, 150, 151, 153, 154, 166, 172, 173, 174], [0.002604, 0.0164, 0.002845, 1.0, 0.8968, 0.9424, 1.0, 1.0, 0.9995, 0.07809, 0.9979, 0.6122, 0.6122, 0.7745, 0.2579, 0.0008978, 0.0, 1.0, 0.0, 0.0, 0.05235, 0.0, 0.09608, 0.0009102, 0.0, 0.05282, 0.0, 0.0, 0.0, 0.2001, 0.7322, 0.8162, 0.6122, 0.6122, 0.0, 0.0, 0.0, 0.0, 0.0, 0.0, 0.0, 0.0, 0.0]): _vg.add([_i], _w, 'REPLACE')
_vg = ob_cone.vertex_groups.new(name='shoulder.L')
for _i, _w in zip([49, 51, 52, 53, 54, 133, 134, 135, 136, 137, 138], [0.9202, 0.8859, 0.9577, 0.8428, 0.735, 0.1086, 0.0, 0.0, 0.0, 0.0, 0.0]): _vg.add([_i], _w, 'REPLACE')
_vg = ob_cone.vertex_groups.new(name='upperarm.L')
for _i, _w in zip([49, 50, 51, 52, 53, 54, 55, 56, 57, 58, 59, 133, 134, 135, 136, 137], [0.533, 1.0, 1.0, 1.0, 1.0, 1.0, 0.9888, 0.9857, 0.9877, 0.992, 0.9945, 0.0, 0.0, 0.0, 0.0, 0.0]): _vg.add([_i], _w, 'REPLACE')
_vg = ob_cone.vertex_groups.new(name='forearm.L')
for _i, _w in zip([55, 56, 57, 58, 59, 60, 61, 62, 63, 64, 65, 68, 69, 70, 71, 75, 76, 77, 78, 79, 80, 81, 82, 150, 151, 154, 160, 166, 172, 173, 174], [1.0, 1.0, 1.0, 1.0, 0.6986, 0.0, 1.0, 0.952, 1.0, 1.0, 0.0311, 0.0, 0.0, 1.0, 0.1224, 0.004801, 0.01921, 0.0, 0.0, 0.0, 0.0, 0.0, 0.0, 0.0, 0.0, 0.0, 0.0, 0.0, 0.0, 0.0, 0.0]): _vg.add([_i], _w, 'REPLACE')
_vg = ob_cone.vertex_groups.new(name='shoulder.l.001.L')
for _i, _w in zip([133, 134, 135, 136, 138], [0.06429, 0.1043, 0.08632, 0.05894, 0.5465]): _vg.add([_i], _w, 'REPLACE')
_vg = ob_cone.vertex_groups.new(name='upperarm.R')
for _i, _w in zip([122, 123, 124, 125, 126, 127, 128, 129, 130, 131, 132, 134, 135, 136, 137, 150, 151, 154, 155, 156, 159, 160, 161, 162, 165, 166, 167, 169, 171, 172, 173, 174], [0.03749, 1.0, 1.0, 1.0, 1.0, 1.0, 0.06512, 0.05363, 0.05703, 0.06408, 0.07051, 1.0, 1.0, 1.0, 0.6122, 0.0, 0.0, 0.0, 0.0, 0.0, 0.0, 0.0, 0.0, 0.0, 0.0, 0.0, 0.0, 0.0, 0.0, 0.0, 0.0, 0.0]): _vg.add([_i], _w, 'REPLACE')
_vg = ob_cone.vertex_groups.new(name='forearm.R')
for _i, _w in zip([105, 106, 107, 108, 109, 110, 111, 112, 113, 114, 115, 116, 117, 118, 119, 120, 121, 123, 124, 125, 126, 127, 128, 129, 130, 131, 132, 150, 151, 154, 155, 156, 159, 160, 161, 162, 165, 166, 167, 168, 169, 172, 173, 174], [0.3628, 0.0, 0.0, 0.2082, 0.0, 0.0, 1.0, 0.0, 0.0, 0.0, 0.0, 0.5607, 1.0, 0.0, 0.0, 0.0, 0.0, 0.8099, 1.0, 1.0, 1.0, 0.663, 0.0, 1.0, 1.0, 0.0, 0.0, 0.0, 0.0, 0.0, 0.0, 0.0, 0.0, 0.0, 0.0, 0.0, 0.0, 0.0, 0.0, 0.0, 0.0, 0.0, 0.0, 0.0]): _vg.add([_i], _w, 'REPLACE')
_vg = ob_cone.vertex_groups.new(name='HEAD')
for _i, _w in zip([83, 84, 85, 86, 87, 88, 89, 90, 91, 92, 93, 94, 95, 96, 97, 98, 99, 100, 101, 102, 103, 104, 150, 151, 153, 154, 166, 168, 172, 173], [0.9979, 0.9982, 0.9936, 0.9746, 0.9054, 0.1255, 0.862, 0.9533, 0.9835, 0.9937, 0.992, 0.9809, 0.9476, 0.8425, 0.8847, 0.9649, 0.9892, 0.9959, 0.9984, 0.9947, 0.9798, 0.9109, 0.0, 0.0, 0.0, 0.0, 0.0, 0.0, 0.0, 0.0]): _vg.add([_i], _w, 'REPLACE')
_vg = ob_cone.vertex_groups.new(name='hand.L')
for _i, _w in zip([60, 61, 62, 63, 64, 65, 66, 67, 68, 69, 70, 71, 72, 73, 74, 75, 76, 77, 78, 79, 80, 81, 82], [0.7994, 0.9339, 0.5642, 0.0, 0.05762, 0.0, 1.0, 1.0, 1.0, 1.0, 0.0, 0.9592, 1.0, 1.0, 1.0, 1.0, 1.0, 0.8632, 1.0, 1.0, 1.0, 1.0, 0.5631]): _vg.add([_i], _w, 'REPLACE')
_vg = ob_cone.vertex_groups.new(name='elbow.L')
_vg = ob_cone.vertex_groups.new(name='footak.L')
for _i, _w in zip([1, 2, 6, 25, 26, 27, 28, 29, 30, 165], [0.05103, 0.03996, 0.05417, 0.0, 0.0, 0.0, 0.1236, 0.7797, 0.8783, 0.0]): _vg.add([_i], _w, 'REPLACE')
_vg = ob_cone.vertex_groups.new(name='foot.L')
for _i, _w in zip([0, 1, 2, 3, 4, 5, 6, 7, 8, 9, 10, 11, 12, 13, 14, 15, 16, 17, 18, 19, 25, 26, 27, 28, 29, 30], [1.0, 0.949, 0.955, 1.004, 0.9816, 0.9811, 0.4537, 0.9985, 0.9837, 0.9865, 1.0, 0.9907, 0.9898, 0.9974, 0.9952, 0.9958, 0.9981, 0.9959, 0.9953, 0.9981, 0.2689, 0.04166, 0.1536, 0.5389, 0.1473, 0.1182]): _vg.add([_i], _w, 'REPLACE')
_vg = ob_cone.vertex_groups.new(name='knee.L')
_vg = ob_cone.vertex_groups.new(name='hand.R')
for _i, _w in zip([105, 106, 107, 108, 109, 110, 111, 112, 113, 114, 115, 116, 117, 118, 119, 120, 121, 122, 128, 129, 130, 131, 132, 146, 147, 150, 151, 154, 155, 156, 159, 160, 161, 162, 166, 167, 169, 172, 173, 174], [1.0, 1.0, 0.5051, 1.0, 1.0, 1.0, 1.0, 1.0, 1.0, 1.0, 1.0, 0.8763, 0.9206, 0.6772, 1.0, 0.7186, 1.0, 0.9488, 1.0, 1.0, 1.0, 1.0, 1.0, 0.01419, 0.01281, 0.0, 0.0, 0.0, 0.0, 0.0, 0.0, 0.0, 0.0, 0.0, 0.0, 0.0, 0.0, 0.0, 0.0, 0.0]): _vg.add([_i], _w, 'REPLACE')
_vg = ob_cone.vertex_groups.new(name='elbow.R')
_vg = ob_cone.vertex_groups.new(name='footak.R')
for _i, _w in zip([151, 152, 153, 155, 156, 157, 158, 159, 160, 161, 162, 163, 164, 165, 166, 167, 168, 169, 170, 171, 172, 173, 174], [0.0, 0.0, 0.0, 0.0, 0.0, 0.0, 0.0, 0.0, 0.0, 0.0, 0.0, 0.0, 0.0, 0.0, 0.0, 0.0, 0.05407, 0.0, 0.0, 0.0, 0.0, 0.0, 0.0]): _vg.add([_i], _w, 'REPLACE')
_vg = ob_cone.vertex_groups.new(name='foot.R')
for _i, _w in zip([16, 149, 150, 151, 152, 153, 154, 155, 156, 157, 158, 159, 160, 161, 162, 163, 164, 165, 166, 167, 168, 169, 170, 171, 172, 173, 174], [0.0, 0.8435, 0.8433, 0.8501, 0.09078, 0.02992, 0.07555, 1.0, 1.0, 1.0, 1.0, 1.0, 1.0, 1.0, 1.0, 1.0, 1.0, 1.0, 1.0, 1.0, 0.3206, 1.0, 1.0, 1.0, 0.9099, 1.0, 1.0]): _vg.add([_i], _w, 'REPLACE')
_vg = ob_cone.vertex_groups.new(name='knee.R')
for _i, _w in zip([155, 156, 157, 158, 159, 160, 161, 162, 163, 164, 165, 166, 167, 169, 170, 171, 172, 173, 174], [0.0, 0.0, 0.04387, 0.0, 0.0, 0.0, 0.0, 0.09823, 0.09868, 0.04774, 0.0, 0.0, 0.09999, 0.0916, 0.09129, 0.08985, 0.04247, 0.05878, 0.09109]): _vg.add([_i], _w, 'REPLACE')
_m = ob_cone.modifiers.new('Armature', 'ARMATURE')
_m.object = ob_armature
_m.use_bone_envelopes = True
ob_lamp.location = (0.535, 0.7102, 2.547)
ob_lamp.rotation_euler = (2.204, -0.2951, 3.199)
ob_lamp.lock_rotations_4d = False
ob_lamp.empty_display_type = 'ARROWS'
ob_lamp.color = (0.0, 0.0, 0.0, 0.0)
ob_lamp.lineart.crease_threshold = 0.0
ob_camera.location = (4.176, 2.324, 7.877)
ob_camera.rotation_euler = (-0.4671, 0.4774, -0.01218)
ob_camera.lock_rotations_4d = False
ob_camera.empty_display_type = 'ARROWS'
ob_camera.color = (0.0, 0.0, 0.0, 0.0)
ob_camera.display_type = 'WIRE'
ob_camera.lineart.crease_threshold = 0.0

# ---- collection membership
col_collection_1.objects.link(ob_armature)
col_collection_1.objects.link(ob_cone)
col_collection_1.objects.link(ob_lamp)
col_collection_1.objects.link(ob_camera)

# ---- scene / render settings (as saved in the file)
scene.camera = ob_camera
scene.frame_start = 1; scene.frame_end = 52; scene.frame_set(197)
scene.render.engine = 'BLENDER_EEVEE_NEXT'
scene.render.image_settings.file_format = 'FFMPEG'
scene.render.image_settings.color_mode = 'RGB'
scene.render.image_settings.compression = 90
scene.render.resolution_x = 720
scene.render.resolution_y = 576
scene.render.pixel_aspect_x = 100.0
scene.render.pixel_aspect_y = 100.0
scene.render.fps = 25
scene.render.dither_intensity = 0.0
scene.render.use_compositing = False
scene.render.use_sequencer = False
scene.render.bake_margin = 2
scene.render.bake_bias = 0.0
scene.render.use_stamp_time = False
scene.render.use_stamp_date = False
scene.render.use_stamp_frame = False
scene.render.use_stamp_camera = False
scene.render.use_stamp_scene = False
scene.render.use_stamp_filename = False
scene.render.use_stamp_render_time = False
scene.render.stamp_font_size = 0
scene.cycles.use_denoising = False
scene.cycles.samples = 10
scene.cycles.sampling_pattern = 'TABULATED_SOBOL'
scene.cycles.light_sampling_threshold = 0.0
scene.cycles.use_adaptive_sampling = False
scene.cycles.use_light_tree = False
scene.cycles.blur_glossy = 0.0
scene.cycles.volume_bounces = 1
scene.cycles.pixel_filter_type = 'GAUSSIAN'
scene.cycles.sample_clamp_indirect = 0.0
scene.view_settings.view_transform = 'Raw'
bpy.context.view_layer.update()
